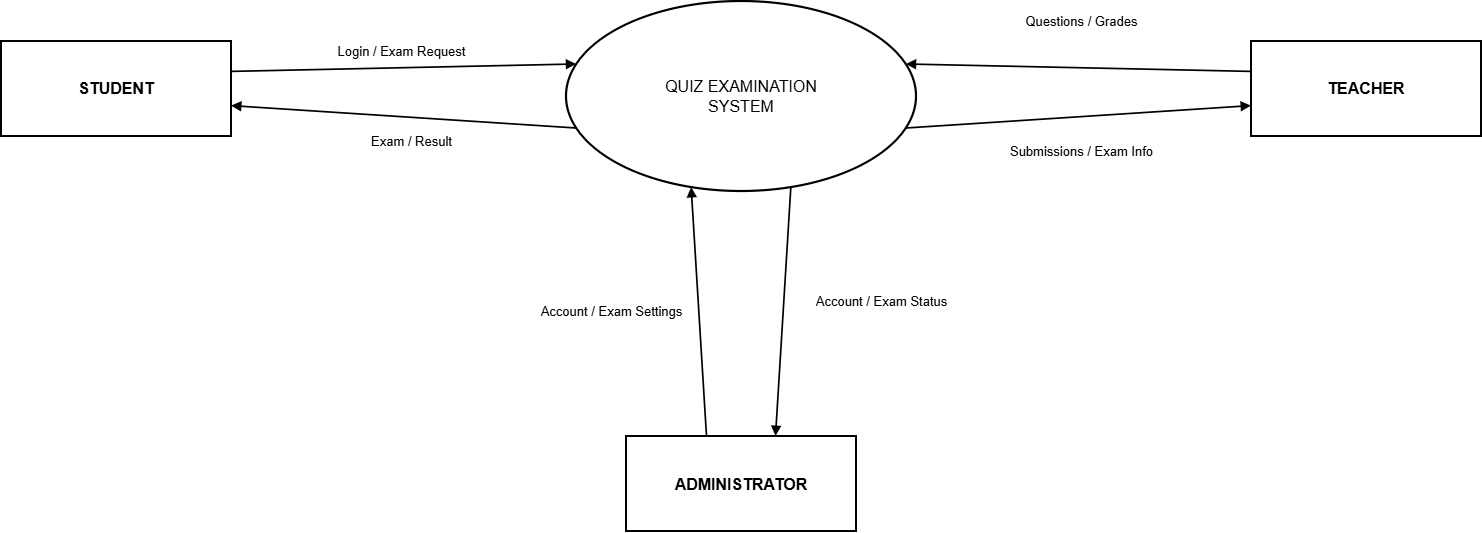

The diagram above was exported from draw.io. Its source (the exported page's mxGraphModel, read from the mxfile embedded in the PNG):
<mxGraphModel dx="1520" dy="842" grid="1" gridSize="10" guides="1" tooltips="1" connect="1" arrows="1" fold="1" page="1" pageScale="1" pageWidth="1600" pageHeight="900" math="0" shadow="0">
  <root>
    <mxCell id="0" />
    <mxCell id="1" parent="0" />
    <mxCell id="student" parent="1" style="rounded=0;whiteSpace=wrap;html=1;fillColor=#FFFFFF;strokeColor=#000000;strokeWidth=2;fontSize=16;fontStyle=1;align=center;verticalAlign=middle;" value="STUDENT" vertex="1">
      <mxGeometry height="95" width="230" x="60" y="390" as="geometry" />
    </mxCell>
    <mxCell id="teacher" parent="1" style="rounded=0;whiteSpace=wrap;html=1;fillColor=#FFFFFF;strokeColor=#000000;strokeWidth=2;fontSize=16;fontStyle=1;align=center;verticalAlign=middle;" value="TEACHER" vertex="1">
      <mxGeometry height="95" width="230" x="1310" y="390" as="geometry" />
    </mxCell>
    <mxCell id="admin" parent="1" style="rounded=0;whiteSpace=wrap;html=1;fillColor=#FFFFFF;strokeColor=#000000;strokeWidth=2;fontSize=16;fontStyle=1;align=center;verticalAlign=middle;" value="ADMINISTRATOR" vertex="1">
      <mxGeometry height="95" width="230" x="685" y="785" as="geometry" />
    </mxCell>
    <mxCell id="system" parent="1" style="ellipse;whiteSpace=wrap;html=1;fillColor=#FFFFFF;strokeColor=#000000;strokeWidth=2.2;fontSize=16;align=center;verticalAlign=middle;" value="QUIZ EXAMINATION&lt;br&gt;SYSTEM" vertex="1">
      <mxGeometry height="190" width="350" x="625" y="350" as="geometry" />
    </mxCell>
    <mxCell id="student_to_system" edge="1" parent="1" source="student" style="edgeStyle=none;html=1;endArrow=block;endFill=1;strokeColor=#000000;strokeWidth=1.7;fontSize=13;labelBackgroundColor=#FFFFFF;align=center;verticalAlign=middle;exitX=1;exitY=0.32;entryX=0;entryY=0.32;" target="system" value="Login / Exam Request">
      <mxGeometry relative="1" x="-0.0131" y="17" as="geometry">
        <mxPoint as="offset" />
      </mxGeometry>
    </mxCell>
    <mxCell id="system_to_student" edge="1" parent="1" source="system" style="edgeStyle=none;html=1;endArrow=block;endFill=1;strokeColor=#000000;strokeWidth=1.7;fontSize=13;labelBackgroundColor=#FFFFFF;align=center;verticalAlign=middle;exitX=0;exitY=0.68;entryX=1;entryY=0.68;" target="student" value="Exam / Result">
      <mxGeometry relative="1" x="-0.0517" y="24" as="geometry">
        <mxPoint as="offset" />
      </mxGeometry>
    </mxCell>
    <mxCell id="teacher_to_system" edge="1" parent="1" source="teacher" style="edgeStyle=none;html=1;endArrow=block;endFill=1;strokeColor=#000000;strokeWidth=1.7;fontSize=13;labelBackgroundColor=#FFFFFF;align=center;verticalAlign=middle;exitX=0;exitY=0.32;entryX=1;entryY=0.32;" target="system" value="Questions / Grades">
      <mxGeometry relative="1" x="-0.0094" y="-47" as="geometry">
        <mxPoint as="offset" />
      </mxGeometry>
    </mxCell>
    <mxCell id="system_to_teacher" edge="1" parent="1" source="system" style="edgeStyle=none;html=1;endArrow=block;endFill=1;strokeColor=#000000;strokeWidth=1.7;fontSize=13;labelBackgroundColor=#FFFFFF;align=center;verticalAlign=middle;exitX=1;exitY=0.68;entryX=0;entryY=0.68;" target="teacher" value="Submissions / Exam Info">
      <mxGeometry relative="1" x="0.0023" y="-34" as="geometry">
        <mxPoint as="offset" />
      </mxGeometry>
    </mxCell>
    <mxCell id="admin_to_system" edge="1" parent="1" source="admin" style="edgeStyle=none;html=1;endArrow=block;endFill=1;strokeColor=#000000;strokeWidth=1.7;fontSize=13;labelBackgroundColor=#FFFFFF;align=center;verticalAlign=middle;exitX=0.35;exitY=0;entryX=0.35;entryY=1;" target="system" value="Account / Exam Settings">
      <mxGeometry relative="1" x="0.0476" y="88" as="geometry">
        <mxPoint as="offset" />
      </mxGeometry>
    </mxCell>
    <mxCell id="system_to_admin" edge="1" parent="1" source="system" style="edgeStyle=none;html=1;endArrow=block;endFill=1;strokeColor=#000000;strokeWidth=1.7;fontSize=13;labelBackgroundColor=#FFFFFF;align=center;verticalAlign=middle;exitX=0.65;exitY=1;entryX=0.65;entryY=0;" target="admin" value="Account / Exam Status">
      <mxGeometry relative="1" x="-0.1326" y="97" as="geometry">
        <mxPoint as="offset" />
      </mxGeometry>
    </mxCell>
  </root>
</mxGraphModel>